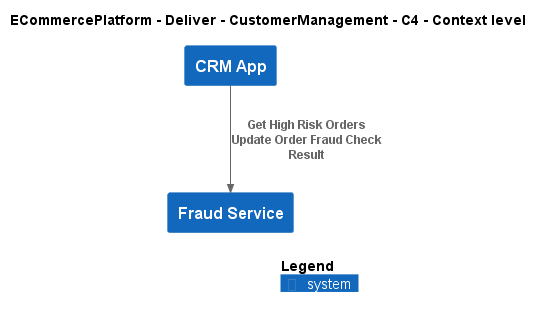

The diagram above was rendered by PlantUML. Its source (embedded in the PNG):
@startuml
!include ..\..\..\..\.c4s\C4_Context.puml

AddElementTag("c4interflow:lifecycle:new", $bgColor=green, $fontColor=#ffffff, $borderColor=green, $shadowing="False")
AddElementTag("c4interflow:lifecycle:changed", $bgColor=orange, $fontColor=#ffffff, $borderColor=orange, $shadowing="False")
AddElementTag("c4interflow:lifecycle:removed", $bgColor=red, $fontColor=#ffffff, $borderColor=red, $shadowing="False")

AddRelTag("c4interflow:lifecycle:new", $textColor=green, $lineColor=green)
AddRelTag("c4interflow:lifecycle:changed", $textColor=orange, $lineColor=orange)
AddRelTag("c4interflow:lifecycle:removed", $textColor=red, $lineColor=red)

SHOW_PERSON_PORTRAIT()
LAYOUT_TOP_DOWN()

skinparam linetype polyline

title ECommercePlatform - Deliver - CustomerManagement - C4 - Context level

System(ECommercePlatform.Deliver.CustomerManagement.SoftwareSystems.CRMApp, "CRM App", "")
System(ECommercePlatform.Deliver.FraudManagement.SoftwareSystems.FraudService, "Fraud Service", "")

Rel(ECommercePlatform.Deliver.CustomerManagement.SoftwareSystems.CRMApp, ECommercePlatform.Deliver.FraudManagement.SoftwareSystems.FraudService, "Get High Risk Orders\nUpdate Order Fraud Check Result")


SHOW_LEGEND()
@enduml